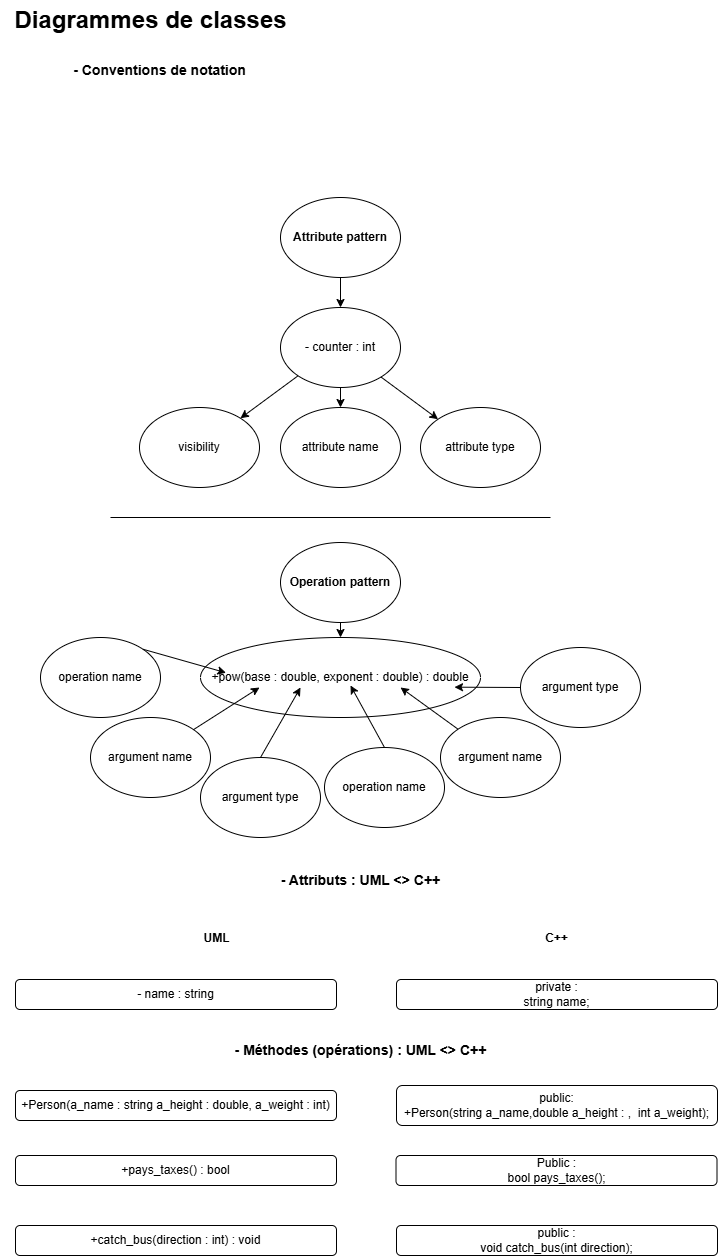

The diagram above was exported from draw.io. Its source (the exported page's mxGraphModel, read from the mxfile embedded in the PNG):
<mxGraphModel dx="3332" dy="1562" grid="1" gridSize="10" guides="1" tooltips="1" connect="1" arrows="1" fold="1" page="1" pageScale="1" pageWidth="827" pageHeight="1169" math="0" shadow="0">
  <root>
    <mxCell id="0" />
    <mxCell id="1" parent="0" />
    <mxCell id="kK_W_Lf1QmZv5TH8rphF-1" value="&lt;font style=&quot;font-size: 24px;&quot;&gt;&lt;b&gt;Diagrammes de classes&lt;/b&gt;&lt;/font&gt;" style="text;html=1;align=center;verticalAlign=middle;resizable=0;points=[];autosize=1;strokeColor=none;fillColor=none;" vertex="1" parent="1">
      <mxGeometry x="50" y="43" width="300" height="40" as="geometry" />
    </mxCell>
    <mxCell id="kK_W_Lf1QmZv5TH8rphF-2" value="&lt;font style=&quot;font-size: 14px;&quot;&gt;&lt;b&gt;- Conventions de notation&lt;/b&gt;&lt;/font&gt;" style="text;html=1;align=center;verticalAlign=middle;resizable=0;points=[];autosize=1;strokeColor=none;fillColor=none;" vertex="1" parent="1">
      <mxGeometry x="109" y="98" width="200" height="30" as="geometry" />
    </mxCell>
    <mxCell id="kK_W_Lf1QmZv5TH8rphF-3" value="Attribute pattern" style="ellipse;whiteSpace=wrap;html=1;fontStyle=1" vertex="1" parent="1">
      <mxGeometry x="330" y="240" width="120" height="80" as="geometry" />
    </mxCell>
    <mxCell id="kK_W_Lf1QmZv5TH8rphF-4" value="- counter : int" style="ellipse;whiteSpace=wrap;html=1;" vertex="1" parent="1">
      <mxGeometry x="330" y="350" width="120" height="80" as="geometry" />
    </mxCell>
    <mxCell id="kK_W_Lf1QmZv5TH8rphF-5" value="attribute type" style="ellipse;whiteSpace=wrap;html=1;" vertex="1" parent="1">
      <mxGeometry x="470" y="450" width="120" height="80" as="geometry" />
    </mxCell>
    <mxCell id="kK_W_Lf1QmZv5TH8rphF-6" value="attribute name" style="ellipse;whiteSpace=wrap;html=1;" vertex="1" parent="1">
      <mxGeometry x="330" y="450" width="120" height="80" as="geometry" />
    </mxCell>
    <mxCell id="kK_W_Lf1QmZv5TH8rphF-7" value="visibility" style="ellipse;whiteSpace=wrap;html=1;" vertex="1" parent="1">
      <mxGeometry x="189" y="450" width="120" height="80" as="geometry" />
    </mxCell>
    <mxCell id="kK_W_Lf1QmZv5TH8rphF-8" value="Operation pattern" style="ellipse;whiteSpace=wrap;html=1;fontStyle=1" vertex="1" parent="1">
      <mxGeometry x="330" y="585" width="120" height="80" as="geometry" />
    </mxCell>
    <mxCell id="kK_W_Lf1QmZv5TH8rphF-9" value="+pow(base : double, exponent : double) : double" style="ellipse;whiteSpace=wrap;html=1;" vertex="1" parent="1">
      <mxGeometry x="250" y="680" width="280" height="80" as="geometry" />
    </mxCell>
    <mxCell id="kK_W_Lf1QmZv5TH8rphF-12" value="argument type" style="ellipse;whiteSpace=wrap;html=1;" vertex="1" parent="1">
      <mxGeometry x="250" y="800" width="120" height="80" as="geometry" />
    </mxCell>
    <mxCell id="kK_W_Lf1QmZv5TH8rphF-13" value="operation name" style="ellipse;whiteSpace=wrap;html=1;" vertex="1" parent="1">
      <mxGeometry x="90" y="680" width="120" height="80" as="geometry" />
    </mxCell>
    <mxCell id="kK_W_Lf1QmZv5TH8rphF-14" value="argument name" style="ellipse;whiteSpace=wrap;html=1;" vertex="1" parent="1">
      <mxGeometry x="140" y="760" width="120" height="80" as="geometry" />
    </mxCell>
    <mxCell id="kK_W_Lf1QmZv5TH8rphF-17" value="argument type" style="ellipse;whiteSpace=wrap;html=1;" vertex="1" parent="1">
      <mxGeometry x="570" y="690" width="120" height="80" as="geometry" />
    </mxCell>
    <mxCell id="kK_W_Lf1QmZv5TH8rphF-18" value="operation name" style="ellipse;whiteSpace=wrap;html=1;" vertex="1" parent="1">
      <mxGeometry x="374" y="790" width="120" height="80" as="geometry" />
    </mxCell>
    <mxCell id="kK_W_Lf1QmZv5TH8rphF-19" value="argument name" style="ellipse;whiteSpace=wrap;html=1;" vertex="1" parent="1">
      <mxGeometry x="490" y="760" width="120" height="80" as="geometry" />
    </mxCell>
    <mxCell id="kK_W_Lf1QmZv5TH8rphF-20" value="&lt;font style=&quot;font-size: 14px;&quot;&gt;&lt;b&gt;- Attributs : UML &amp;lt;&amp;gt; C++&lt;/b&gt;&lt;/font&gt;" style="text;html=1;align=center;verticalAlign=middle;resizable=0;points=[];autosize=1;strokeColor=none;fillColor=none;" vertex="1" parent="1">
      <mxGeometry x="320" y="908" width="180" height="30" as="geometry" />
    </mxCell>
    <mxCell id="kK_W_Lf1QmZv5TH8rphF-23" value="- name : string" style="rounded=1;whiteSpace=wrap;html=1;" vertex="1" parent="1">
      <mxGeometry x="65" y="1022" width="321" height="30" as="geometry" />
    </mxCell>
    <mxCell id="kK_W_Lf1QmZv5TH8rphF-24" value="&lt;div&gt;public:&lt;/div&gt;&lt;div&gt;+Person(string a_name,double&lt;span style=&quot;background-color: transparent; color: light-dark(rgb(0, 0, 0), rgb(255, 255, 255));&quot;&gt;&amp;nbsp;a_height :&lt;/span&gt;&lt;span style=&quot;background-color: transparent; color: light-dark(rgb(0, 0, 0), rgb(255, 255, 255));&quot;&gt;&amp;nbsp;&lt;/span&gt;&lt;span style=&quot;background-color: transparent; color: light-dark(rgb(0, 0, 0), rgb(255, 255, 255));&quot;&gt;,&amp;nbsp; int a_weight);&lt;/span&gt;&lt;/div&gt;" style="rounded=1;whiteSpace=wrap;html=1;" vertex="1" parent="1">
      <mxGeometry x="446" y="1128" width="321" height="40" as="geometry" />
    </mxCell>
    <mxCell id="kK_W_Lf1QmZv5TH8rphF-25" value="&lt;div&gt;Public :&lt;/div&gt;bool pays_taxes();" style="rounded=1;whiteSpace=wrap;html=1;" vertex="1" parent="1">
      <mxGeometry x="445.5" y="1198" width="321" height="30" as="geometry" />
    </mxCell>
    <mxCell id="kK_W_Lf1QmZv5TH8rphF-26" value="+Person(a_name : string a_height : double, a_weight : int)" style="rounded=1;whiteSpace=wrap;html=1;" vertex="1" parent="1">
      <mxGeometry x="65" y="1133" width="321" height="30" as="geometry" />
    </mxCell>
    <mxCell id="kK_W_Lf1QmZv5TH8rphF-27" value="+pays_taxes() : bool" style="rounded=1;whiteSpace=wrap;html=1;" vertex="1" parent="1">
      <mxGeometry x="65" y="1198" width="321" height="30" as="geometry" />
    </mxCell>
    <mxCell id="kK_W_Lf1QmZv5TH8rphF-28" value="private :&lt;div&gt;string name;&lt;/div&gt;" style="rounded=1;whiteSpace=wrap;html=1;" vertex="1" parent="1">
      <mxGeometry x="446" y="1022" width="321" height="30" as="geometry" />
    </mxCell>
    <mxCell id="kK_W_Lf1QmZv5TH8rphF-30" value="UML" style="text;html=1;align=center;verticalAlign=middle;resizable=0;points=[];autosize=1;strokeColor=none;fillColor=none;fontStyle=1" vertex="1" parent="1">
      <mxGeometry x="241" y="966" width="50" height="30" as="geometry" />
    </mxCell>
    <mxCell id="kK_W_Lf1QmZv5TH8rphF-31" value="C++" style="text;html=1;align=center;verticalAlign=middle;resizable=0;points=[];autosize=1;strokeColor=none;fillColor=none;fontStyle=1" vertex="1" parent="1">
      <mxGeometry x="581" y="966" width="50" height="30" as="geometry" />
    </mxCell>
    <mxCell id="kK_W_Lf1QmZv5TH8rphF-32" value="&lt;font style=&quot;font-size: 14px;&quot;&gt;&lt;b&gt;- Méthodes (opérations) : UML &amp;lt;&amp;gt; C++&lt;/b&gt;&lt;/font&gt;" style="text;html=1;align=center;verticalAlign=middle;resizable=0;points=[];autosize=1;strokeColor=none;fillColor=none;" vertex="1" parent="1">
      <mxGeometry x="270" y="1078" width="280" height="30" as="geometry" />
    </mxCell>
    <mxCell id="kK_W_Lf1QmZv5TH8rphF-33" value="+catch_bus(direction : int) : void" style="rounded=1;whiteSpace=wrap;html=1;" vertex="1" parent="1">
      <mxGeometry x="65" y="1268" width="321" height="30" as="geometry" />
    </mxCell>
    <mxCell id="kK_W_Lf1QmZv5TH8rphF-34" value="public :&lt;div&gt;void catch_bus(int direction);&lt;/div&gt;" style="rounded=1;whiteSpace=wrap;html=1;" vertex="1" parent="1">
      <mxGeometry x="446" y="1268" width="321" height="30" as="geometry" />
    </mxCell>
    <mxCell id="kK_W_Lf1QmZv5TH8rphF-35" value="" style="endArrow=classic;html=1;rounded=0;exitX=0.5;exitY=1;exitDx=0;exitDy=0;entryX=0.5;entryY=0;entryDx=0;entryDy=0;" edge="1" parent="1" source="kK_W_Lf1QmZv5TH8rphF-3" target="kK_W_Lf1QmZv5TH8rphF-4">
      <mxGeometry width="50" height="50" relative="1" as="geometry">
        <mxPoint x="390" y="530" as="sourcePoint" />
        <mxPoint x="440" y="480" as="targetPoint" />
      </mxGeometry>
    </mxCell>
    <mxCell id="kK_W_Lf1QmZv5TH8rphF-36" value="" style="endArrow=classic;html=1;rounded=0;exitX=0;exitY=1;exitDx=0;exitDy=0;" edge="1" parent="1" source="kK_W_Lf1QmZv5TH8rphF-4" target="kK_W_Lf1QmZv5TH8rphF-7">
      <mxGeometry width="50" height="50" relative="1" as="geometry">
        <mxPoint x="340" y="420" as="sourcePoint" />
        <mxPoint x="400" y="360" as="targetPoint" />
        <Array as="points" />
      </mxGeometry>
    </mxCell>
    <mxCell id="kK_W_Lf1QmZv5TH8rphF-37" value="" style="endArrow=classic;html=1;rounded=0;entryX=0;entryY=0;entryDx=0;entryDy=0;" edge="1" parent="1" source="kK_W_Lf1QmZv5TH8rphF-4" target="kK_W_Lf1QmZv5TH8rphF-5">
      <mxGeometry width="50" height="50" relative="1" as="geometry">
        <mxPoint x="358" y="428" as="sourcePoint" />
        <mxPoint x="300" y="471" as="targetPoint" />
        <Array as="points" />
      </mxGeometry>
    </mxCell>
    <mxCell id="kK_W_Lf1QmZv5TH8rphF-38" value="" style="endArrow=classic;html=1;rounded=0;exitX=0.5;exitY=1;exitDx=0;exitDy=0;" edge="1" parent="1" source="kK_W_Lf1QmZv5TH8rphF-4" target="kK_W_Lf1QmZv5TH8rphF-6">
      <mxGeometry width="50" height="50" relative="1" as="geometry">
        <mxPoint x="368" y="438" as="sourcePoint" />
        <mxPoint x="310" y="481" as="targetPoint" />
        <Array as="points" />
      </mxGeometry>
    </mxCell>
    <mxCell id="kK_W_Lf1QmZv5TH8rphF-39" value="" style="endArrow=none;html=1;rounded=0;" edge="1" parent="1">
      <mxGeometry width="50" height="50" relative="1" as="geometry">
        <mxPoint x="160" y="560" as="sourcePoint" />
        <mxPoint x="600" y="560" as="targetPoint" />
      </mxGeometry>
    </mxCell>
    <mxCell id="kK_W_Lf1QmZv5TH8rphF-41" value="" style="endArrow=classic;html=1;rounded=0;exitX=0.5;exitY=1;exitDx=0;exitDy=0;entryX=0.5;entryY=0;entryDx=0;entryDy=0;" edge="1" parent="1" source="kK_W_Lf1QmZv5TH8rphF-8" target="kK_W_Lf1QmZv5TH8rphF-9">
      <mxGeometry width="50" height="50" relative="1" as="geometry">
        <mxPoint x="378" y="448" as="sourcePoint" />
        <mxPoint x="320" y="491" as="targetPoint" />
        <Array as="points" />
      </mxGeometry>
    </mxCell>
    <mxCell id="kK_W_Lf1QmZv5TH8rphF-45" value="" style="endArrow=classic;html=1;rounded=0;exitX=1;exitY=0;exitDx=0;exitDy=0;" edge="1" parent="1" source="kK_W_Lf1QmZv5TH8rphF-13">
      <mxGeometry width="50" height="50" relative="1" as="geometry">
        <mxPoint x="188.99640687119114" y="676.9957287525394" as="sourcePoint" />
        <mxPoint x="275.57" y="715.28" as="targetPoint" />
      </mxGeometry>
    </mxCell>
    <mxCell id="kK_W_Lf1QmZv5TH8rphF-46" value="" style="endArrow=classic;html=1;rounded=0;" edge="1" parent="1" source="kK_W_Lf1QmZv5TH8rphF-14">
      <mxGeometry width="50" height="50" relative="1" as="geometry">
        <mxPoint x="254.5328173723417" y="744.8546861711798" as="sourcePoint" />
        <mxPoint x="309" y="730" as="targetPoint" />
      </mxGeometry>
    </mxCell>
    <mxCell id="kK_W_Lf1QmZv5TH8rphF-47" value="" style="endArrow=classic;html=1;rounded=0;exitX=0.5;exitY=0;exitDx=0;exitDy=0;" edge="1" parent="1" source="kK_W_Lf1QmZv5TH8rphF-12">
      <mxGeometry width="50" height="50" relative="1" as="geometry">
        <mxPoint x="341" y="790" as="sourcePoint" />
        <mxPoint x="350" y="730" as="targetPoint" />
      </mxGeometry>
    </mxCell>
    <mxCell id="kK_W_Lf1QmZv5TH8rphF-48" value="" style="endArrow=classic;html=1;rounded=0;exitX=0;exitY=0.5;exitDx=0;exitDy=0;" edge="1" parent="1" source="kK_W_Lf1QmZv5TH8rphF-17">
      <mxGeometry width="50" height="50" relative="1" as="geometry">
        <mxPoint x="692.08" y="760" as="sourcePoint" />
        <mxPoint x="503.9954032734864" y="729.66377472153" as="targetPoint" />
      </mxGeometry>
    </mxCell>
    <mxCell id="kK_W_Lf1QmZv5TH8rphF-49" value="" style="endArrow=classic;html=1;rounded=0;exitX=0;exitY=0;exitDx=0;exitDy=0;" edge="1" parent="1" source="kK_W_Lf1QmZv5TH8rphF-19">
      <mxGeometry width="50" height="50" relative="1" as="geometry">
        <mxPoint x="491.21359312881043" y="748.1857287525404" as="sourcePoint" />
        <mxPoint x="450.00382408129315" y="729.9955813039826" as="targetPoint" />
      </mxGeometry>
    </mxCell>
    <mxCell id="kK_W_Lf1QmZv5TH8rphF-50" value="" style="endArrow=classic;html=1;rounded=0;exitX=0.5;exitY=0;exitDx=0;exitDy=0;" edge="1" parent="1" source="kK_W_Lf1QmZv5TH8rphF-18">
      <mxGeometry width="50" height="50" relative="1" as="geometry">
        <mxPoint x="458" y="770" as="sourcePoint" />
        <mxPoint x="400.00382408129315" y="727.9955813039826" as="targetPoint" />
      </mxGeometry>
    </mxCell>
  </root>
</mxGraphModel>